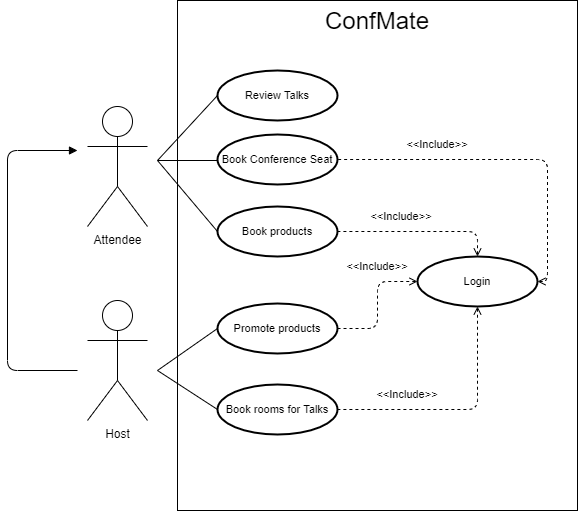

The diagram above was exported from draw.io. Its source (the exported page's mxGraphModel, read from the mxfile embedded in the PNG):
<mxGraphModel dx="1038" dy="491" grid="1" gridSize="10" guides="1" tooltips="1" connect="1" arrows="1" fold="1" page="1" pageScale="1" pageWidth="827" pageHeight="1169" math="0" shadow="0">
  <root>
    <mxCell id="0" />
    <mxCell id="1" parent="0" />
    <mxCell id="kM5rNvHEygaeqkye-UjL-2" value="Attendee" style="shape=umlActor;verticalLabelPosition=bottom;verticalAlign=top;html=1;outlineConnect=0;" vertex="1" parent="1">
      <mxGeometry x="120" y="146" width="60" height="120" as="geometry" />
    </mxCell>
    <mxCell id="kM5rNvHEygaeqkye-UjL-3" value="Host" style="shape=umlActor;verticalLabelPosition=bottom;verticalAlign=top;html=1;outlineConnect=0;" vertex="1" parent="1">
      <mxGeometry x="120" y="340" width="60" height="120" as="geometry" />
    </mxCell>
    <mxCell id="kM5rNvHEygaeqkye-UjL-8" value="" style="endArrow=block;html=1;edgeStyle=elbowEdgeStyle;endFill=1;" edge="1" parent="1">
      <mxGeometry width="50" height="50" relative="1" as="geometry">
        <mxPoint x="110" y="410" as="sourcePoint" />
        <mxPoint x="110" y="190" as="targetPoint" />
        <Array as="points">
          <mxPoint x="40" y="300" />
        </Array>
      </mxGeometry>
    </mxCell>
    <mxCell id="kM5rNvHEygaeqkye-UjL-10" value="" style="rounded=0;whiteSpace=wrap;html=1;" vertex="1" parent="1">
      <mxGeometry x="210" y="40" width="400" height="510" as="geometry" />
    </mxCell>
    <mxCell id="kM5rNvHEygaeqkye-UjL-11" value="ConfMate" style="text;html=1;strokeColor=none;fillColor=none;align=center;verticalAlign=middle;whiteSpace=wrap;rounded=0;strokeWidth=2;fontSize=24;" vertex="1" parent="1">
      <mxGeometry x="390" y="50" width="40" height="20" as="geometry" />
    </mxCell>
    <mxCell id="kM5rNvHEygaeqkye-UjL-12" value="Review Talks" style="ellipse;whiteSpace=wrap;html=1;strokeWidth=2;fontSize=11;" vertex="1" parent="1">
      <mxGeometry x="250" y="110" width="120" height="50" as="geometry" />
    </mxCell>
    <mxCell id="kM5rNvHEygaeqkye-UjL-14" value="Book products" style="ellipse;whiteSpace=wrap;html=1;strokeWidth=2;fontSize=11;" vertex="1" parent="1">
      <mxGeometry x="250" y="246" width="120" height="50" as="geometry" />
    </mxCell>
    <mxCell id="kM5rNvHEygaeqkye-UjL-15" value="Promote products" style="ellipse;whiteSpace=wrap;html=1;strokeWidth=2;fontSize=11;" vertex="1" parent="1">
      <mxGeometry x="250" y="343" width="120" height="50" as="geometry" />
    </mxCell>
    <mxCell id="kM5rNvHEygaeqkye-UjL-18" value="" style="endArrow=none;html=1;strokeColor=#000000;fontSize=11;entryX=0;entryY=0.5;entryDx=0;entryDy=0;" edge="1" parent="1" target="kM5rNvHEygaeqkye-UjL-12">
      <mxGeometry width="50" height="50" relative="1" as="geometry">
        <mxPoint x="190" y="200" as="sourcePoint" />
        <mxPoint x="400" y="270" as="targetPoint" />
      </mxGeometry>
    </mxCell>
    <mxCell id="kM5rNvHEygaeqkye-UjL-20" value="" style="endArrow=none;html=1;strokeColor=#000000;fontSize=11;entryX=0;entryY=0.5;entryDx=0;entryDy=0;" edge="1" parent="1" target="kM5rNvHEygaeqkye-UjL-14">
      <mxGeometry width="50" height="50" relative="1" as="geometry">
        <mxPoint x="190" y="200" as="sourcePoint" />
        <mxPoint x="270" y="152" as="targetPoint" />
      </mxGeometry>
    </mxCell>
    <mxCell id="kM5rNvHEygaeqkye-UjL-21" value="" style="endArrow=none;html=1;strokeColor=#000000;fontSize=11;entryX=0;entryY=0.5;entryDx=0;entryDy=0;" edge="1" parent="1">
      <mxGeometry width="50" height="50" relative="1" as="geometry">
        <mxPoint x="190" y="200" as="sourcePoint" />
        <mxPoint x="250" y="200.00000000000006" as="targetPoint" />
      </mxGeometry>
    </mxCell>
    <mxCell id="kM5rNvHEygaeqkye-UjL-22" value="Book Conference Seat" style="ellipse;whiteSpace=wrap;html=1;strokeWidth=2;fontSize=11;" vertex="1" parent="1">
      <mxGeometry x="250" y="174" width="120" height="50" as="geometry" />
    </mxCell>
    <mxCell id="kM5rNvHEygaeqkye-UjL-23" value="Book rooms for Talks" style="ellipse;whiteSpace=wrap;html=1;strokeWidth=2;fontSize=11;" vertex="1" parent="1">
      <mxGeometry x="250" y="424" width="120" height="50" as="geometry" />
    </mxCell>
    <mxCell id="kM5rNvHEygaeqkye-UjL-24" value="" style="endArrow=none;html=1;strokeColor=#000000;fontSize=11;entryX=0;entryY=0.5;entryDx=0;entryDy=0;" edge="1" parent="1" target="kM5rNvHEygaeqkye-UjL-15">
      <mxGeometry width="50" height="50" relative="1" as="geometry">
        <mxPoint x="190" y="410" as="sourcePoint" />
        <mxPoint x="400" y="270" as="targetPoint" />
      </mxGeometry>
    </mxCell>
    <mxCell id="kM5rNvHEygaeqkye-UjL-25" value="" style="endArrow=none;html=1;strokeColor=#000000;fontSize=11;entryX=0;entryY=0.5;entryDx=0;entryDy=0;" edge="1" parent="1" target="kM5rNvHEygaeqkye-UjL-23">
      <mxGeometry width="50" height="50" relative="1" as="geometry">
        <mxPoint x="190" y="410" as="sourcePoint" />
        <mxPoint x="260" y="378" as="targetPoint" />
      </mxGeometry>
    </mxCell>
    <mxCell id="kM5rNvHEygaeqkye-UjL-27" value="Login" style="ellipse;whiteSpace=wrap;html=1;strokeWidth=2;fontSize=11;" vertex="1" parent="1">
      <mxGeometry x="450" y="296" width="120" height="50" as="geometry" />
    </mxCell>
    <mxCell id="kM5rNvHEygaeqkye-UjL-32" value="" style="endArrow=none;dashed=1;html=1;strokeColor=#000000;fontSize=11;exitX=0.5;exitY=1;exitDx=0;exitDy=0;startArrow=open;startFill=0;entryX=1;entryY=0.5;entryDx=0;entryDy=0;edgeStyle=orthogonalEdgeStyle;" edge="1" parent="1" source="kM5rNvHEygaeqkye-UjL-27" target="kM5rNvHEygaeqkye-UjL-23">
      <mxGeometry width="50" height="50" relative="1" as="geometry">
        <mxPoint x="410" y="246" as="sourcePoint" />
        <mxPoint x="490" y="368" as="targetPoint" />
      </mxGeometry>
    </mxCell>
    <mxCell id="kM5rNvHEygaeqkye-UjL-34" value="" style="endArrow=none;dashed=1;html=1;strokeColor=#000000;fontSize=11;exitX=0;exitY=0.5;exitDx=0;exitDy=0;startArrow=open;startFill=0;entryX=1;entryY=0.5;entryDx=0;entryDy=0;edgeStyle=orthogonalEdgeStyle;" edge="1" parent="1" source="kM5rNvHEygaeqkye-UjL-27" target="kM5rNvHEygaeqkye-UjL-15">
      <mxGeometry width="50" height="50" relative="1" as="geometry">
        <mxPoint x="520" y="356" as="sourcePoint" />
        <mxPoint x="380" y="459" as="targetPoint" />
      </mxGeometry>
    </mxCell>
    <mxCell id="kM5rNvHEygaeqkye-UjL-35" value="" style="endArrow=none;dashed=1;html=1;strokeColor=#000000;fontSize=11;exitX=0.5;exitY=0;exitDx=0;exitDy=0;startArrow=open;startFill=0;entryX=1;entryY=0.5;entryDx=0;entryDy=0;edgeStyle=orthogonalEdgeStyle;" edge="1" parent="1" source="kM5rNvHEygaeqkye-UjL-27" target="kM5rNvHEygaeqkye-UjL-14">
      <mxGeometry width="50" height="50" relative="1" as="geometry">
        <mxPoint x="530" y="366" as="sourcePoint" />
        <mxPoint x="390" y="469" as="targetPoint" />
      </mxGeometry>
    </mxCell>
    <mxCell id="kM5rNvHEygaeqkye-UjL-36" value="" style="endArrow=none;dashed=1;html=1;strokeColor=#000000;fontSize=11;exitX=1;exitY=0.5;exitDx=0;exitDy=0;startArrow=open;startFill=0;entryX=1;entryY=0.5;entryDx=0;entryDy=0;edgeStyle=orthogonalEdgeStyle;" edge="1" parent="1" source="kM5rNvHEygaeqkye-UjL-27" target="kM5rNvHEygaeqkye-UjL-22">
      <mxGeometry width="50" height="50" relative="1" as="geometry">
        <mxPoint x="540" y="376" as="sourcePoint" />
        <mxPoint x="400" y="479" as="targetPoint" />
      </mxGeometry>
    </mxCell>
    <mxCell id="kM5rNvHEygaeqkye-UjL-37" value="&amp;lt;&amp;lt;Include&amp;gt;&amp;gt;" style="text;html=1;strokeColor=none;fillColor=none;align=center;verticalAlign=middle;whiteSpace=wrap;rounded=0;fontSize=11;" vertex="1" parent="1">
      <mxGeometry x="414" y="246" width="40" height="20" as="geometry" />
    </mxCell>
    <mxCell id="kM5rNvHEygaeqkye-UjL-38" value="&amp;lt;&amp;lt;Include&amp;gt;&amp;gt;" style="text;html=1;strokeColor=none;fillColor=none;align=center;verticalAlign=middle;whiteSpace=wrap;rounded=0;fontSize=11;" vertex="1" parent="1">
      <mxGeometry x="450" y="174" width="40" height="20" as="geometry" />
    </mxCell>
    <mxCell id="kM5rNvHEygaeqkye-UjL-39" value="&amp;lt;&amp;lt;Include&amp;gt;&amp;gt;" style="text;html=1;strokeColor=none;fillColor=none;align=center;verticalAlign=middle;whiteSpace=wrap;rounded=0;fontSize=11;" vertex="1" parent="1">
      <mxGeometry x="390" y="296" width="40" height="20" as="geometry" />
    </mxCell>
    <mxCell id="kM5rNvHEygaeqkye-UjL-40" value="&amp;lt;&amp;lt;Include&amp;gt;&amp;gt;" style="text;html=1;strokeColor=none;fillColor=none;align=center;verticalAlign=middle;whiteSpace=wrap;rounded=0;fontSize=11;" vertex="1" parent="1">
      <mxGeometry x="420" y="424" width="40" height="20" as="geometry" />
    </mxCell>
  </root>
</mxGraphModel>